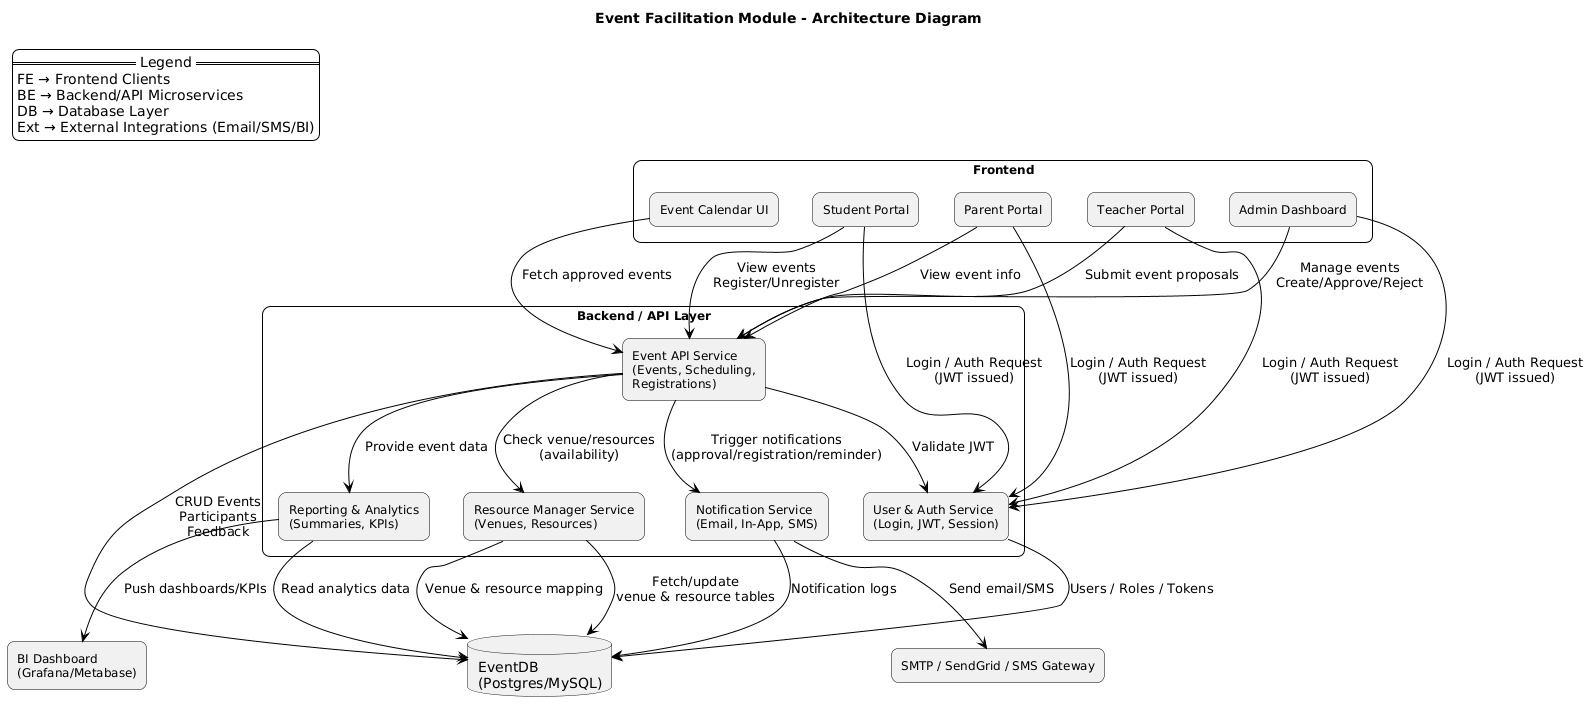

The diagram above was rendered by PlantUML. Its source (embedded in the PNG):
@startuml
skinparam backgroundColor white
skinparam packageStyle rectangle
skinparam shadowing false
skinparam ArrowColor black
skinparam ArrowThickness 1.0
skinparam rectangle {
  BorderColor black
  FontSize 12
  RoundCorner 15
}

title Event Facilitation Module - Architecture Diagram

' FRONTEND LAYER
package "Frontend" as FE {
  rectangle "Admin Dashboard" as FE_Admin
  rectangle "Teacher Portal" as FE_Teacher
  rectangle "Student Portal" as FE_Student
  rectangle "Parent Portal" as FE_Parent
  rectangle "Event Calendar UI" as FE_Calendar
}

' BACKEND / API LAYER
package "Backend / API Layer" as BE {
  rectangle "Event API Service\n(Events, Scheduling,\nRegistrations)" as EventAPI
  rectangle "User & Auth Service\n(Login, JWT, Session)" as AuthService
  rectangle "Notification Service\n(Email, In-App, SMS)" as NotifyService
  rectangle "Resource Manager Service\n(Venues, Resources)" as ResourceService
  rectangle "Reporting & Analytics\n(Summaries, KPIs)" as ReportsService
}

' DATABASE
database "EventDB\n(Postgres/MySQL)" as DB

' EXTERNAL SERVICES
rectangle "SMTP / SendGrid / SMS Gateway" as ExtNotify
rectangle "BI Dashboard\n(Grafana/Metabase)" as ExtBI

' FRONTEND → AUTH
FE_Admin --> AuthService : Login / Auth Request\n(JWT issued)
FE_Teacher --> AuthService : Login / Auth Request\n(JWT issued)
FE_Student --> AuthService : Login / Auth Request\n(JWT issued)
FE_Parent --> AuthService : Login / Auth Request\n(JWT issued)

' FRONTEND → Event API
FE_Admin --> EventAPI : Manage events\nCreate/Approve/Reject
FE_Teacher --> EventAPI : Submit event proposals
FE_Student --> EventAPI : View events\nRegister/Unregister
FE_Parent --> EventAPI : View event info
FE_Calendar --> EventAPI : Fetch approved events

' BACKEND SERVICE INTERACTIONS
EventAPI --> AuthService : Validate JWT
EventAPI --> ResourceService : Check venue/resources\n(availability)
ResourceService --> DB : Fetch/update\nvenue & resource tables

EventAPI --> NotifyService : Trigger notifications\n(approval/registration/reminder)
NotifyService --> ExtNotify : Send email/SMS

EventAPI --> ReportsService : Provide event data
ReportsService --> DB : Read analytics data
ReportsService --> ExtBI : Push dashboards/KPIs

' DATABASE INTERACTIONS
EventAPI --> DB : CRUD Events\nParticipants\nFeedback
AuthService --> DB : Users / Roles / Tokens
NotifyService --> DB : Notification logs
ResourceService --> DB : Venue & resource mapping

' LEGEND
legend top left
  == Legend ==
  FE → Frontend Clients
  BE → Backend/API Microservices
  DB → Database Layer
  Ext → External Integrations (Email/SMS/BI)
endlegend
@enduml